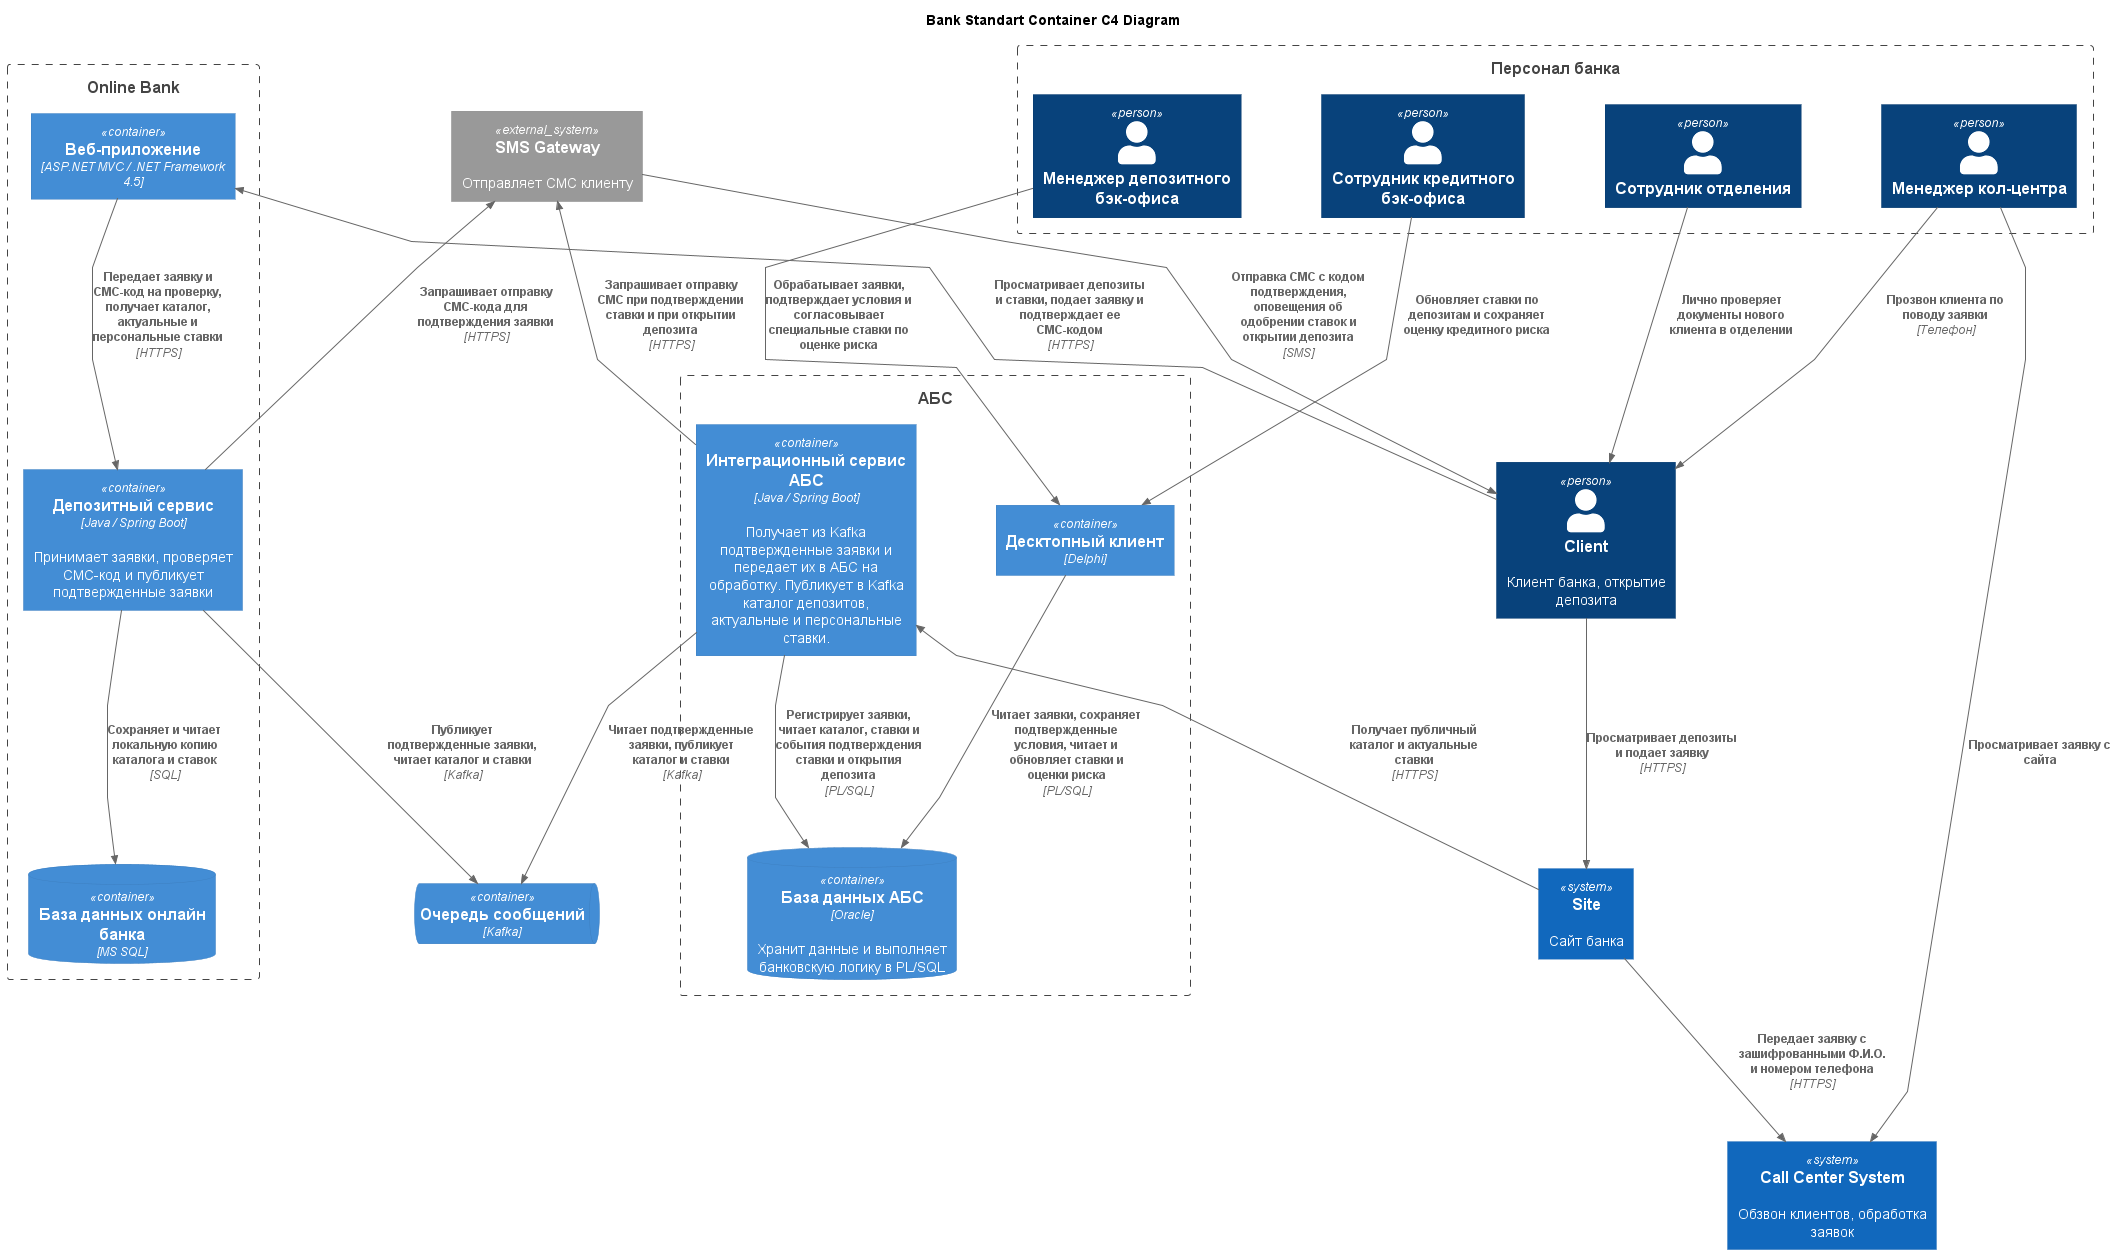

The diagram above was rendered by PlantUML. Its source (embedded in the PNG):
@startuml
title Bank Standart Container C4 Diagram

top to bottom direction
skinparam linetype polyline
skinparam nodesep 80
skinparam ranksep 100

!include https://raw.githubusercontent.com/plantuml-stdlib/C4-PlantUML/master/C4_Container.puml

Person(client, "Client", "Клиент банка, открытие депозита")

System(site, "Site", "Сайт банка")
System(call, "Call Center System", "Обзвон клиентов, обработка заявок")
System_Ext(sms_gateway, "SMS Gateway", "Отправляет СМС клиенту")

Boundary(personal, "Персонал банка") {
  Person(call_manager, "Менеджер кол-центра")
  Person(deposit_manager, "Менеджер депозитного бэк-офиса")
  Person(credit_manager, "Сотрудник кредитного бэк-офиса")
  Person(branch_officer, "Сотрудник отделения")
}

Boundary(abs, "АБС") {
  Container(delphi, "Десктопный клиент", "Delphi")
  Container(abs_integration, "Интеграционный сервис АБС", "Java / Spring Boot", "Получает из Kafka подтвержденные заявки и передает их в АБС на обработку. Публикует в Kafka каталог депозитов, актуальные и персональные ставки.")
  ContainerDb(oracle, "База данных АБС", "Oracle", "Хранит данные и выполняет банковскую логику в PL/SQL")
}


Boundary(online_bank, "Online Bank") {
  Container(ob_web, "Веб-приложение", "ASP.NET MVC / .NET Framework 4.5")
  Container(ob_deposit, "Депозитный сервис", "Java / Spring Boot", "Принимает заявки, проверяет СМС-код и публикует подтвержденные заявки")
  ContainerDb(ob_db, "База данных онлайн банка", "MS SQL")
}

ContainerQueue(kafka, "Очередь сообщений", "Kafka")

Rel(client, site, "Просматривает депозиты и подает заявку", "HTTPS")
Rel(client, ob_web, "Просматривает депозиты и ставки, подает заявку и подтверждает ее СМС-кодом", "HTTPS")
Rel(site, abs_integration, "Получает публичный каталог и актуальные ставки", "HTTPS")
Rel(ob_web, ob_deposit, "Передает заявку и СМС-код на проверку, получает каталог, актуальные и персональные ставки", "HTTPS")
Rel(ob_deposit, ob_db, "Сохраняет и читает локальную копию каталога и ставок", "SQL")

Rel(ob_deposit, kafka, "Публикует подтвержденные заявки, читает каталог и ставки", "Kafka")
Rel(abs_integration, kafka, "Читает подтвержденные заявки, публикует каталог и ставки", "Kafka")
Rel(abs_integration, oracle, "Регистрирует заявки, читает каталог, ставки и события подтверждения ставки и открытия депозита", "PL/SQL")
Rel(delphi, oracle, "Читает заявки, сохраняет подтвержденные условия, читает и обновляет ставки и оценки риска", "PL/SQL")
Rel(deposit_manager, delphi, "Обрабатывает заявки, подтверждает условия и согласовывает специальные ставки по оценке риска")

Rel(site, call, "Передает заявку с зашифрованными Ф.И.О. и номером телефона", "HTTPS")
Rel(call_manager, call, "Просматривает заявку с сайта")
Rel(call_manager, client, "Прозвон клиента по поводу заявки", "Телефон")

Rel(ob_deposit, sms_gateway, "Запрашивает отправку СМС-кода для подтверждения заявки", "HTTPS")
Rel(abs_integration, sms_gateway, "Запрашивает отправку СМС при подтверждении ставки и при открытии депозита", "HTTPS")

Rel(sms_gateway, client, "Отправка СМС с кодом подтверждения, оповещения об одобрении ставок и открытии депозита", "SMS")

Rel(credit_manager, delphi, "Обновляет ставки по депозитам и сохраняет оценку кредитного риска")

Rel(branch_officer, client, "Лично проверяет документы нового клиента в отделении")

@enduml